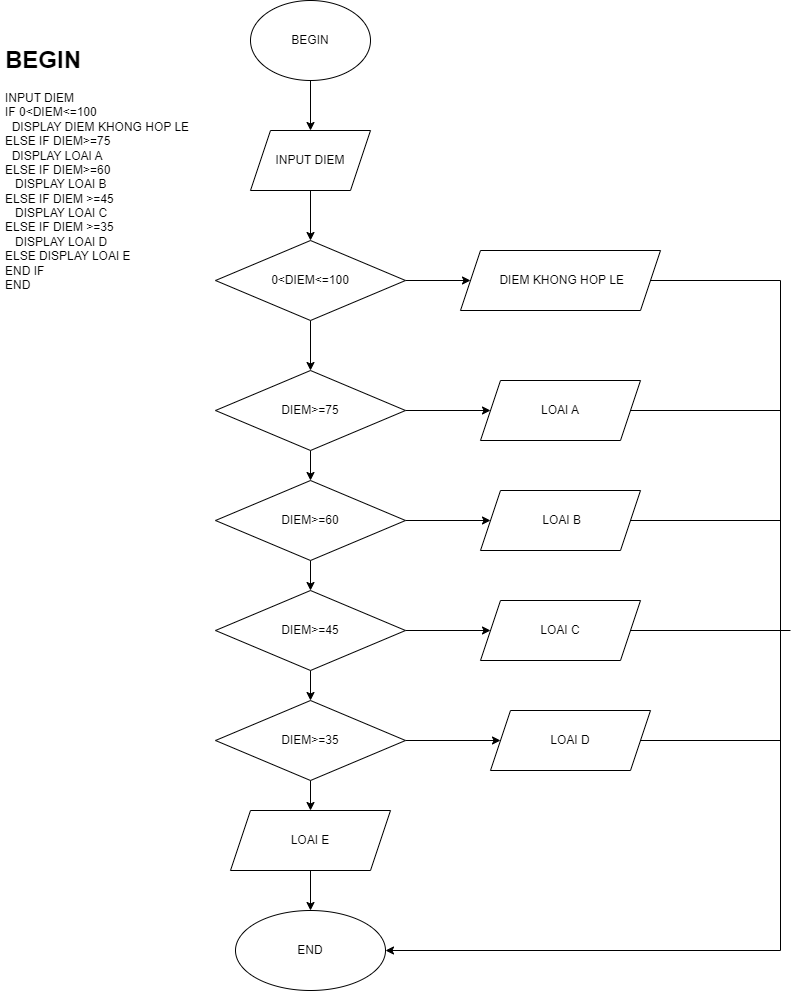

The diagram above was exported from draw.io. Its source (the exported page's mxGraphModel, read from the mxfile embedded in the PNG):
<mxGraphModel dx="1691" dy="779" grid="1" gridSize="10" guides="1" tooltips="1" connect="1" arrows="1" fold="1" page="1" pageScale="1" pageWidth="827" pageHeight="1169" math="0" shadow="0">
  <root>
    <mxCell id="WIyWlLk6GJQsqaUBKTNV-0" />
    <mxCell id="WIyWlLk6GJQsqaUBKTNV-1" parent="WIyWlLk6GJQsqaUBKTNV-0" />
    <mxCell id="z91fZ15dDGzH5A_B0a1i-17" value="" style="edgeStyle=orthogonalEdgeStyle;rounded=0;orthogonalLoop=1;jettySize=auto;html=1;" edge="1" parent="WIyWlLk6GJQsqaUBKTNV-1" source="z91fZ15dDGzH5A_B0a1i-0" target="z91fZ15dDGzH5A_B0a1i-1">
      <mxGeometry relative="1" as="geometry" />
    </mxCell>
    <mxCell id="z91fZ15dDGzH5A_B0a1i-0" value="&lt;font style=&quot;vertical-align: inherit;&quot;&gt;&lt;font style=&quot;vertical-align: inherit;&quot;&gt;BEGIN&lt;/font&gt;&lt;/font&gt;" style="ellipse;whiteSpace=wrap;html=1;" vertex="1" parent="WIyWlLk6GJQsqaUBKTNV-1">
      <mxGeometry x="220" y="20" width="120" height="80" as="geometry" />
    </mxCell>
    <mxCell id="z91fZ15dDGzH5A_B0a1i-18" value="" style="edgeStyle=orthogonalEdgeStyle;rounded=0;orthogonalLoop=1;jettySize=auto;html=1;" edge="1" parent="WIyWlLk6GJQsqaUBKTNV-1" source="z91fZ15dDGzH5A_B0a1i-1" target="z91fZ15dDGzH5A_B0a1i-5">
      <mxGeometry relative="1" as="geometry" />
    </mxCell>
    <mxCell id="z91fZ15dDGzH5A_B0a1i-1" value="INPUT DIEM" style="shape=parallelogram;perimeter=parallelogramPerimeter;whiteSpace=wrap;html=1;fixedSize=1;" vertex="1" parent="WIyWlLk6GJQsqaUBKTNV-1">
      <mxGeometry x="220" y="150" width="120" height="60" as="geometry" />
    </mxCell>
    <mxCell id="z91fZ15dDGzH5A_B0a1i-32" style="edgeStyle=orthogonalEdgeStyle;rounded=0;orthogonalLoop=1;jettySize=auto;html=1;exitX=1;exitY=0.5;exitDx=0;exitDy=0;entryX=1;entryY=0.5;entryDx=0;entryDy=0;" edge="1" parent="WIyWlLk6GJQsqaUBKTNV-1" source="z91fZ15dDGzH5A_B0a1i-3" target="z91fZ15dDGzH5A_B0a1i-24">
      <mxGeometry relative="1" as="geometry">
        <Array as="points">
          <mxPoint x="750" y="300" />
          <mxPoint x="750" y="970" />
        </Array>
      </mxGeometry>
    </mxCell>
    <mxCell id="z91fZ15dDGzH5A_B0a1i-3" value="&amp;nbsp;DIEM KHONG HOP LE" style="shape=parallelogram;perimeter=parallelogramPerimeter;whiteSpace=wrap;html=1;fixedSize=1;" vertex="1" parent="WIyWlLk6GJQsqaUBKTNV-1">
      <mxGeometry x="430" y="270" width="200" height="60" as="geometry" />
    </mxCell>
    <mxCell id="z91fZ15dDGzH5A_B0a1i-19" value="" style="edgeStyle=orthogonalEdgeStyle;rounded=0;orthogonalLoop=1;jettySize=auto;html=1;" edge="1" parent="WIyWlLk6GJQsqaUBKTNV-1" source="z91fZ15dDGzH5A_B0a1i-5" target="z91fZ15dDGzH5A_B0a1i-6">
      <mxGeometry relative="1" as="geometry" />
    </mxCell>
    <mxCell id="z91fZ15dDGzH5A_B0a1i-26" value="" style="edgeStyle=orthogonalEdgeStyle;rounded=0;orthogonalLoop=1;jettySize=auto;html=1;" edge="1" parent="WIyWlLk6GJQsqaUBKTNV-1" source="z91fZ15dDGzH5A_B0a1i-5" target="z91fZ15dDGzH5A_B0a1i-3">
      <mxGeometry relative="1" as="geometry" />
    </mxCell>
    <mxCell id="z91fZ15dDGzH5A_B0a1i-5" value="0&amp;lt;DIEM&amp;lt;=100" style="rhombus;whiteSpace=wrap;html=1;" vertex="1" parent="WIyWlLk6GJQsqaUBKTNV-1">
      <mxGeometry x="185" y="260" width="190" height="80" as="geometry" />
    </mxCell>
    <mxCell id="z91fZ15dDGzH5A_B0a1i-20" value="" style="edgeStyle=orthogonalEdgeStyle;rounded=0;orthogonalLoop=1;jettySize=auto;html=1;" edge="1" parent="WIyWlLk6GJQsqaUBKTNV-1" source="z91fZ15dDGzH5A_B0a1i-6" target="z91fZ15dDGzH5A_B0a1i-7">
      <mxGeometry relative="1" as="geometry" />
    </mxCell>
    <mxCell id="z91fZ15dDGzH5A_B0a1i-27" value="" style="edgeStyle=orthogonalEdgeStyle;rounded=0;orthogonalLoop=1;jettySize=auto;html=1;" edge="1" parent="WIyWlLk6GJQsqaUBKTNV-1" source="z91fZ15dDGzH5A_B0a1i-6" target="z91fZ15dDGzH5A_B0a1i-12">
      <mxGeometry relative="1" as="geometry" />
    </mxCell>
    <mxCell id="z91fZ15dDGzH5A_B0a1i-6" value="DIEM&amp;gt;=75" style="rhombus;whiteSpace=wrap;html=1;" vertex="1" parent="WIyWlLk6GJQsqaUBKTNV-1">
      <mxGeometry x="185" y="390" width="190" height="80" as="geometry" />
    </mxCell>
    <mxCell id="z91fZ15dDGzH5A_B0a1i-21" value="" style="edgeStyle=orthogonalEdgeStyle;rounded=0;orthogonalLoop=1;jettySize=auto;html=1;" edge="1" parent="WIyWlLk6GJQsqaUBKTNV-1" source="z91fZ15dDGzH5A_B0a1i-7" target="z91fZ15dDGzH5A_B0a1i-8">
      <mxGeometry relative="1" as="geometry" />
    </mxCell>
    <mxCell id="z91fZ15dDGzH5A_B0a1i-28" value="" style="edgeStyle=orthogonalEdgeStyle;rounded=0;orthogonalLoop=1;jettySize=auto;html=1;" edge="1" parent="WIyWlLk6GJQsqaUBKTNV-1" source="z91fZ15dDGzH5A_B0a1i-7" target="z91fZ15dDGzH5A_B0a1i-13">
      <mxGeometry relative="1" as="geometry" />
    </mxCell>
    <mxCell id="z91fZ15dDGzH5A_B0a1i-7" value="DIEM&amp;gt;=60" style="rhombus;whiteSpace=wrap;html=1;" vertex="1" parent="WIyWlLk6GJQsqaUBKTNV-1">
      <mxGeometry x="185" y="500" width="190" height="80" as="geometry" />
    </mxCell>
    <mxCell id="z91fZ15dDGzH5A_B0a1i-22" value="" style="edgeStyle=orthogonalEdgeStyle;rounded=0;orthogonalLoop=1;jettySize=auto;html=1;" edge="1" parent="WIyWlLk6GJQsqaUBKTNV-1" source="z91fZ15dDGzH5A_B0a1i-8" target="z91fZ15dDGzH5A_B0a1i-9">
      <mxGeometry relative="1" as="geometry" />
    </mxCell>
    <mxCell id="z91fZ15dDGzH5A_B0a1i-29" value="" style="edgeStyle=orthogonalEdgeStyle;rounded=0;orthogonalLoop=1;jettySize=auto;html=1;" edge="1" parent="WIyWlLk6GJQsqaUBKTNV-1" source="z91fZ15dDGzH5A_B0a1i-8" target="z91fZ15dDGzH5A_B0a1i-14">
      <mxGeometry relative="1" as="geometry" />
    </mxCell>
    <mxCell id="z91fZ15dDGzH5A_B0a1i-8" value="DIEM&amp;gt;=45" style="rhombus;whiteSpace=wrap;html=1;" vertex="1" parent="WIyWlLk6GJQsqaUBKTNV-1">
      <mxGeometry x="185" y="610" width="190" height="80" as="geometry" />
    </mxCell>
    <mxCell id="z91fZ15dDGzH5A_B0a1i-23" value="" style="edgeStyle=orthogonalEdgeStyle;rounded=0;orthogonalLoop=1;jettySize=auto;html=1;" edge="1" parent="WIyWlLk6GJQsqaUBKTNV-1" source="z91fZ15dDGzH5A_B0a1i-9" target="z91fZ15dDGzH5A_B0a1i-16">
      <mxGeometry relative="1" as="geometry" />
    </mxCell>
    <mxCell id="z91fZ15dDGzH5A_B0a1i-30" value="" style="edgeStyle=orthogonalEdgeStyle;rounded=0;orthogonalLoop=1;jettySize=auto;html=1;" edge="1" parent="WIyWlLk6GJQsqaUBKTNV-1" source="z91fZ15dDGzH5A_B0a1i-9" target="z91fZ15dDGzH5A_B0a1i-15">
      <mxGeometry relative="1" as="geometry" />
    </mxCell>
    <mxCell id="z91fZ15dDGzH5A_B0a1i-9" value="DIEM&amp;gt;=35" style="rhombus;whiteSpace=wrap;html=1;" vertex="1" parent="WIyWlLk6GJQsqaUBKTNV-1">
      <mxGeometry x="185" y="720" width="190" height="80" as="geometry" />
    </mxCell>
    <mxCell id="z91fZ15dDGzH5A_B0a1i-12" value="LOAI A" style="shape=parallelogram;perimeter=parallelogramPerimeter;whiteSpace=wrap;html=1;fixedSize=1;" vertex="1" parent="WIyWlLk6GJQsqaUBKTNV-1">
      <mxGeometry x="450" y="400" width="160" height="60" as="geometry" />
    </mxCell>
    <mxCell id="z91fZ15dDGzH5A_B0a1i-13" value="&amp;nbsp;LOAI B" style="shape=parallelogram;perimeter=parallelogramPerimeter;whiteSpace=wrap;html=1;fixedSize=1;" vertex="1" parent="WIyWlLk6GJQsqaUBKTNV-1">
      <mxGeometry x="450" y="510" width="160" height="60" as="geometry" />
    </mxCell>
    <mxCell id="z91fZ15dDGzH5A_B0a1i-14" value="LOAI C" style="shape=parallelogram;perimeter=parallelogramPerimeter;whiteSpace=wrap;html=1;fixedSize=1;" vertex="1" parent="WIyWlLk6GJQsqaUBKTNV-1">
      <mxGeometry x="450" y="620" width="160" height="60" as="geometry" />
    </mxCell>
    <mxCell id="z91fZ15dDGzH5A_B0a1i-15" value="LOAI D" style="shape=parallelogram;perimeter=parallelogramPerimeter;whiteSpace=wrap;html=1;fixedSize=1;" vertex="1" parent="WIyWlLk6GJQsqaUBKTNV-1">
      <mxGeometry x="460" y="730" width="160" height="60" as="geometry" />
    </mxCell>
    <mxCell id="z91fZ15dDGzH5A_B0a1i-25" value="" style="edgeStyle=orthogonalEdgeStyle;rounded=0;orthogonalLoop=1;jettySize=auto;html=1;" edge="1" parent="WIyWlLk6GJQsqaUBKTNV-1" source="z91fZ15dDGzH5A_B0a1i-16" target="z91fZ15dDGzH5A_B0a1i-24">
      <mxGeometry relative="1" as="geometry" />
    </mxCell>
    <mxCell id="z91fZ15dDGzH5A_B0a1i-16" value="LOAI E" style="shape=parallelogram;perimeter=parallelogramPerimeter;whiteSpace=wrap;html=1;fixedSize=1;" vertex="1" parent="WIyWlLk6GJQsqaUBKTNV-1">
      <mxGeometry x="200" y="830" width="160" height="60" as="geometry" />
    </mxCell>
    <mxCell id="z91fZ15dDGzH5A_B0a1i-24" value="END" style="ellipse;whiteSpace=wrap;html=1;" vertex="1" parent="WIyWlLk6GJQsqaUBKTNV-1">
      <mxGeometry x="205" y="930" width="150" height="80" as="geometry" />
    </mxCell>
    <mxCell id="z91fZ15dDGzH5A_B0a1i-35" value="" style="endArrow=none;html=1;rounded=0;exitX=1;exitY=0.5;exitDx=0;exitDy=0;" edge="1" parent="WIyWlLk6GJQsqaUBKTNV-1" source="z91fZ15dDGzH5A_B0a1i-12">
      <mxGeometry width="50" height="50" relative="1" as="geometry">
        <mxPoint x="380" y="650" as="sourcePoint" />
        <mxPoint x="750" y="430" as="targetPoint" />
      </mxGeometry>
    </mxCell>
    <mxCell id="z91fZ15dDGzH5A_B0a1i-36" value="" style="endArrow=none;html=1;rounded=0;exitX=1;exitY=0.5;exitDx=0;exitDy=0;" edge="1" parent="WIyWlLk6GJQsqaUBKTNV-1" source="z91fZ15dDGzH5A_B0a1i-13">
      <mxGeometry width="50" height="50" relative="1" as="geometry">
        <mxPoint x="610" y="440" as="sourcePoint" />
        <mxPoint x="750" y="540" as="targetPoint" />
      </mxGeometry>
    </mxCell>
    <mxCell id="z91fZ15dDGzH5A_B0a1i-37" value="" style="endArrow=none;html=1;rounded=0;exitX=1;exitY=0.5;exitDx=0;exitDy=0;" edge="1" parent="WIyWlLk6GJQsqaUBKTNV-1" source="z91fZ15dDGzH5A_B0a1i-14">
      <mxGeometry width="50" height="50" relative="1" as="geometry">
        <mxPoint x="620" y="450" as="sourcePoint" />
        <mxPoint x="760" y="650" as="targetPoint" />
      </mxGeometry>
    </mxCell>
    <mxCell id="z91fZ15dDGzH5A_B0a1i-38" value="" style="endArrow=none;html=1;rounded=0;exitX=1;exitY=0.5;exitDx=0;exitDy=0;" edge="1" parent="WIyWlLk6GJQsqaUBKTNV-1" source="z91fZ15dDGzH5A_B0a1i-15">
      <mxGeometry width="50" height="50" relative="1" as="geometry">
        <mxPoint x="630" y="460" as="sourcePoint" />
        <mxPoint x="750" y="760" as="targetPoint" />
      </mxGeometry>
    </mxCell>
    <mxCell id="z91fZ15dDGzH5A_B0a1i-39" value="&lt;h1&gt;BEGIN&lt;/h1&gt;&lt;div&gt;INPUT DIEM&lt;/div&gt;&lt;div&gt;IF 0&amp;lt;DIEM&amp;lt;=100&lt;/div&gt;&lt;div&gt;&amp;nbsp; DISPLAY DIEM KHONG HOP LE&lt;/div&gt;&lt;div&gt;ELSE IF DIEM&amp;gt;=75&lt;/div&gt;&lt;div&gt;&amp;nbsp; DISPLAY LOAI A&lt;/div&gt;&lt;div&gt;ELSE IF DIEM&amp;gt;=60&lt;/div&gt;&lt;div&gt;&amp;nbsp; &amp;nbsp;DISPLAY LOAI B&lt;/div&gt;&lt;div&gt;ELSE IF DIEM &amp;gt;=45&lt;/div&gt;&lt;div&gt;&amp;nbsp; &amp;nbsp;DISPLAY LOAI C&lt;/div&gt;&lt;div&gt;ELSE IF DIEM &amp;gt;=35&lt;/div&gt;&lt;div&gt;&amp;nbsp; &amp;nbsp;DISPLAY LOAI D&lt;/div&gt;&lt;div&gt;ELSE DISPLAY LOAI E&lt;/div&gt;&lt;div&gt;END IF&amp;nbsp;&lt;/div&gt;&lt;div&gt;END&lt;/div&gt;" style="text;html=1;strokeColor=none;fillColor=none;spacing=5;spacingTop=-20;whiteSpace=wrap;overflow=hidden;rounded=0;" vertex="1" parent="WIyWlLk6GJQsqaUBKTNV-1">
      <mxGeometry x="-30" y="60" width="260" height="370" as="geometry" />
    </mxCell>
  </root>
</mxGraphModel>